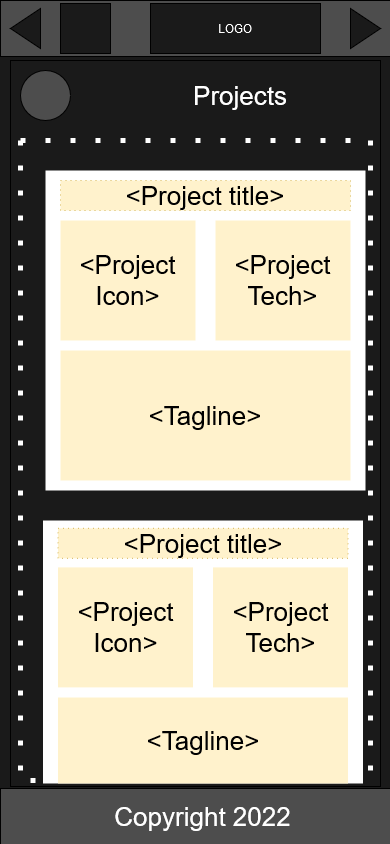

The diagram above was exported from draw.io. Its source (the exported page's mxGraphModel, read from the mxfile embedded in the PNG):
<mxGraphModel dx="2604" dy="969" grid="1" gridSize="10" guides="1" tooltips="1" connect="1" arrows="1" fold="1" page="1" pageScale="1" pageWidth="390" pageHeight="844" background="#1A1A1A" math="0" shadow="0">
  <root>
    <mxCell id="0" />
    <mxCell id="1" parent="0" />
    <mxCell id="omJaVerOUk1G-_7tgl-I-11" value="" style="rounded=0;whiteSpace=wrap;html=1;labelBackgroundColor=none;fontColor=#FFFFFF;strokeWidth=0;fillColor=#1A1A1A;" vertex="1" parent="1">
      <mxGeometry x="-770" y="60" width="370" height="726" as="geometry" />
    </mxCell>
    <mxCell id="omJaVerOUk1G-_7tgl-I-3" value="" style="rounded=0;whiteSpace=wrap;html=1;fillColor=#4D4D4D;strokeWidth=0;" vertex="1" parent="1">
      <mxGeometry x="-780" y="788" width="390" height="56" as="geometry" />
    </mxCell>
    <mxCell id="omJaVerOUk1G-_7tgl-I-4" value="" style="rounded=0;whiteSpace=wrap;html=1;fillColor=#4D4D4D;strokeWidth=0;" vertex="1" parent="1">
      <mxGeometry x="-780" width="390" height="56" as="geometry" />
    </mxCell>
    <mxCell id="omJaVerOUk1G-_7tgl-I-5" value="" style="triangle;whiteSpace=wrap;html=1;rounded=0;strokeWidth=0;fillColor=#1A1A1A;" vertex="1" parent="1">
      <mxGeometry x="-430" y="8" width="30" height="40" as="geometry" />
    </mxCell>
    <mxCell id="omJaVerOUk1G-_7tgl-I-6" value="" style="triangle;whiteSpace=wrap;html=1;rounded=0;strokeWidth=0;fillColor=#1A1A1A;rotation=-180;" vertex="1" parent="1">
      <mxGeometry x="-770" y="8" width="30" height="40" as="geometry" />
    </mxCell>
    <mxCell id="omJaVerOUk1G-_7tgl-I-8" value="" style="rounded=0;whiteSpace=wrap;html=1;strokeWidth=0;fillColor=#1A1A1A;" vertex="1" parent="1">
      <mxGeometry x="-720" y="3" width="50" height="50" as="geometry" />
    </mxCell>
    <mxCell id="omJaVerOUk1G-_7tgl-I-9" value="LOGO" style="rounded=0;whiteSpace=wrap;html=1;strokeWidth=0;fillColor=#1A1A1A;labelBackgroundColor=none;fontColor=#FFFFFF;" vertex="1" parent="1">
      <mxGeometry x="-630" y="3" width="170" height="50" as="geometry" />
    </mxCell>
    <mxCell id="omJaVerOUk1G-_7tgl-I-10" value="" style="ellipse;whiteSpace=wrap;html=1;aspect=fixed;rounded=0;labelBackgroundColor=none;fontColor=#FFFFFF;strokeWidth=0;fillColor=#4D4D4D;" vertex="1" parent="1">
      <mxGeometry x="-760" y="70" width="50" height="50" as="geometry" />
    </mxCell>
    <mxCell id="omJaVerOUk1G-_7tgl-I-12" value="" style="rounded=0;whiteSpace=wrap;html=1;labelBackgroundColor=none;strokeWidth=5;dashed=1;fillColor=none;strokeColor=#FFFFFF;dashPattern=1 4;" vertex="1" parent="1">
      <mxGeometry x="-760" y="140" width="350" height="640" as="geometry" />
    </mxCell>
    <mxCell id="omJaVerOUk1G-_7tgl-I-15" value="Projects" style="text;html=1;strokeColor=none;fillColor=none;align=center;verticalAlign=middle;whiteSpace=wrap;rounded=0;dashed=1;dashPattern=1 2;labelBackgroundColor=none;fontColor=#FFFFFF;fontSize=26;" vertex="1" parent="1">
      <mxGeometry x="-650" y="70" width="220" height="50" as="geometry" />
    </mxCell>
    <mxCell id="omJaVerOUk1G-_7tgl-I-16" value="Copyright 2022" style="text;html=1;strokeColor=none;fillColor=none;align=center;verticalAlign=middle;whiteSpace=wrap;rounded=0;dashed=1;dashPattern=1 4;labelBackgroundColor=none;fontSize=26;fontColor=#FFFFFF;" vertex="1" parent="1">
      <mxGeometry x="-745" y="801" width="335" height="30" as="geometry" />
    </mxCell>
    <mxCell id="omJaVerOUk1G-_7tgl-I-21" value="" style="group" vertex="1" connectable="0" parent="1">
      <mxGeometry x="-737.5" y="520" width="320" height="263.01" as="geometry" />
    </mxCell>
    <mxCell id="omJaVerOUk1G-_7tgl-I-13" value="" style="rounded=0;whiteSpace=wrap;html=1;dashed=1;dashPattern=1 2;labelBackgroundColor=none;strokeWidth=5;strokeColor=none;" vertex="1" parent="omJaVerOUk1G-_7tgl-I-21">
      <mxGeometry width="320" height="263" as="geometry" />
    </mxCell>
    <mxCell id="omJaVerOUk1G-_7tgl-I-17" value="&amp;lt;Project Icon&amp;gt;" style="rounded=0;whiteSpace=wrap;html=1;dashed=1;dashPattern=1 4;labelBackgroundColor=none;fontSize=26;strokeColor=none;strokeWidth=5;fillColor=#fff2cc;" vertex="1" parent="omJaVerOUk1G-_7tgl-I-21">
      <mxGeometry x="15" y="46.88" width="135" height="120" as="geometry" />
    </mxCell>
    <mxCell id="omJaVerOUk1G-_7tgl-I-18" value="&amp;lt;Project Tech&amp;gt;" style="rounded=0;whiteSpace=wrap;html=1;dashed=1;dashPattern=1 4;labelBackgroundColor=none;fontSize=26;strokeColor=none;strokeWidth=5;fillColor=#fff2cc;" vertex="1" parent="omJaVerOUk1G-_7tgl-I-21">
      <mxGeometry x="170" y="46.88" width="135" height="120" as="geometry" />
    </mxCell>
    <mxCell id="omJaVerOUk1G-_7tgl-I-19" value="&amp;lt;Project title&amp;gt;" style="text;html=1;strokeColor=#d6b656;fillColor=#fff2cc;align=center;verticalAlign=middle;whiteSpace=wrap;rounded=0;dashed=1;dashPattern=1 4;labelBackgroundColor=none;fontSize=26;" vertex="1" parent="omJaVerOUk1G-_7tgl-I-21">
      <mxGeometry x="15" y="7.8125" width="290" height="30" as="geometry" />
    </mxCell>
    <mxCell id="omJaVerOUk1G-_7tgl-I-20" value="&amp;lt;Tagline&amp;gt;" style="rounded=0;whiteSpace=wrap;html=1;dashed=1;dashPattern=1 4;labelBackgroundColor=none;fontSize=26;strokeColor=none;strokeWidth=5;fillColor=#fff2cc;" vertex="1" parent="omJaVerOUk1G-_7tgl-I-21">
      <mxGeometry x="15" y="177" width="290" height="86" as="geometry" />
    </mxCell>
    <mxCell id="omJaVerOUk1G-_7tgl-I-22" value="" style="group" vertex="1" connectable="0" parent="1">
      <mxGeometry x="-735" y="170" width="320" height="320" as="geometry" />
    </mxCell>
    <mxCell id="omJaVerOUk1G-_7tgl-I-23" value="" style="rounded=0;whiteSpace=wrap;html=1;dashed=1;dashPattern=1 2;labelBackgroundColor=none;strokeWidth=5;strokeColor=none;" vertex="1" parent="omJaVerOUk1G-_7tgl-I-22">
      <mxGeometry width="320" height="320" as="geometry" />
    </mxCell>
    <mxCell id="omJaVerOUk1G-_7tgl-I-24" value="&amp;lt;Project Icon&amp;gt;" style="rounded=0;whiteSpace=wrap;html=1;dashed=1;dashPattern=1 4;labelBackgroundColor=none;fontSize=26;strokeColor=none;strokeWidth=5;fillColor=#fff2cc;" vertex="1" parent="omJaVerOUk1G-_7tgl-I-22">
      <mxGeometry x="15" y="50" width="135" height="120" as="geometry" />
    </mxCell>
    <mxCell id="omJaVerOUk1G-_7tgl-I-25" value="&amp;lt;Project Tech&amp;gt;" style="rounded=0;whiteSpace=wrap;html=1;dashed=1;dashPattern=1 4;labelBackgroundColor=none;fontSize=26;strokeColor=none;strokeWidth=5;fillColor=#fff2cc;" vertex="1" parent="omJaVerOUk1G-_7tgl-I-22">
      <mxGeometry x="170" y="50" width="135" height="120" as="geometry" />
    </mxCell>
    <mxCell id="omJaVerOUk1G-_7tgl-I-26" value="&amp;lt;Project title&amp;gt;" style="text;html=1;strokeColor=#d6b656;fillColor=#fff2cc;align=center;verticalAlign=middle;whiteSpace=wrap;rounded=0;dashed=1;dashPattern=1 4;labelBackgroundColor=none;fontSize=26;" vertex="1" parent="omJaVerOUk1G-_7tgl-I-22">
      <mxGeometry x="15" y="10" width="290" height="30" as="geometry" />
    </mxCell>
    <mxCell id="omJaVerOUk1G-_7tgl-I-27" value="&amp;lt;Tagline&amp;gt;" style="rounded=0;whiteSpace=wrap;html=1;dashed=1;dashPattern=1 4;labelBackgroundColor=none;fontSize=26;strokeColor=none;strokeWidth=5;fillColor=#fff2cc;" vertex="1" parent="omJaVerOUk1G-_7tgl-I-22">
      <mxGeometry x="15" y="180" width="290" height="130" as="geometry" />
    </mxCell>
  </root>
</mxGraphModel>